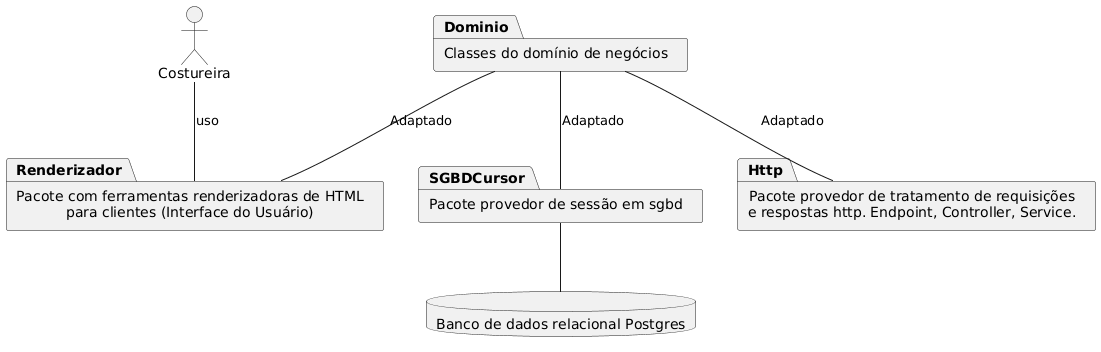

The diagram above was rendered by PlantUML. Its source (embedded in the PNG):
@startuml

  actor Costureira

  database Postgres [
    Banco de dados relacional Postgres
  ]

  Package SGBDCursor [
    Pacote provedor de sessão em sgbd
  ]

  Package Http [
    Pacote provedor de tratamento de requisições
    e respostas http. Endpoint, Controller, Service.
  ]

  Package Renderizador [
    Pacote com ferramentas renderizadoras de HTML
    para clientes (Interface do Usuário)
  ]

  Package Dominio [
    Classes do domínio de negócios
  ]

  SGBDCursor -- Postgres
  Dominio -- SGBDCursor : Adaptado
  Dominio -- Http : Adaptado
  Dominio -- Renderizador : Adaptado
  Costureira -- Renderizador : uso

@enduml